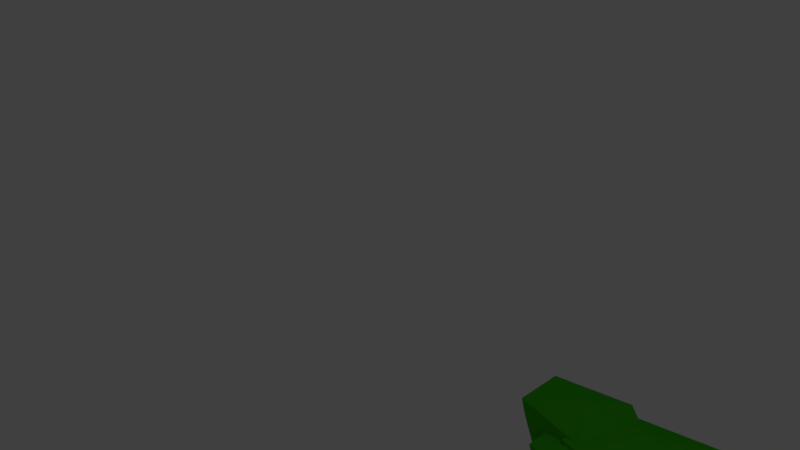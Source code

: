 # Source: Krzak.blend  (saved by Blender 2.79.0; exported with 4.5.12 LTS)
import bpy
from mathutils import Matrix  # noqa: F401  (used for matrix-valued properties, if any)

bpy.ops.wm.read_factory_settings(use_empty=True)
scene = bpy.context.scene
scene.name = 'Scene'

# ---- collections
col_collection_1 = bpy.data.collections.new('Collection 1'); scene.collection.children.link(col_collection_1)

# ---- materials (node trees are filled in below, after node groups)
mat_material_001 = bpy.data.materials.new('Material.001')
mat_material_001.alpha_threshold = 0.0
mat_material_001.use_transparent_shadow = False
mat_material_001.diffuse_color = (0.04001, 0.4189, 0.006963, 1.0)
mat_material_001.roughness = 0.5

# ---- material node trees

# ---- world
world_world = bpy.data.worlds.new('World'); scene.world = world_world
world_world.color = (0.05088, 0.05088, 0.05088)
world_world.use_sun_shadow = False
world_world.sun_shadow_jitter_overblur = 0.0
world_world.cycles.sampling_method = 'MANUAL'

# ---- cameras
cam_camera = bpy.data.cameras.new('Camera')
cam_camera.clip_end = 100.0
cam_camera.lens = 35.0
cam_camera.sensor_width = 32.0
cam_camera.sensor_height = 18.0
cam_camera.ortho_scale = 7.314
cam_camera.dof.focus_distance = 0.0
cam_camera.dof.aperture_fstop = 128.0

# ---- lights
light_lamp = bpy.data.lights.new('Lamp', 'POINT')
light_lamp.transmission_factor = 0.0
light_lamp.cutoff_distance = 30.0
light_lamp.energy = 100.0
light_lamp.shadow_buffer_clip_start = 1.001
light_lamp.shadow_soft_size = 0.1
light_lamp.shadow_maximum_resolution = 0.006
light_lamp.use_absolute_resolution = True

# ---- meshes
me_icosphere_009 = bpy.data.meshes.new('Icosphere.009')
me_icosphere_009.from_pydata([(0.0, 0.0, -1.0), (1.151, -0.5257, -0.4472), (-0.4396, -0.8506, -0.4472), (-1.423, 0.0, -0.4472), (-0.4396, 0.8506, -0.4472), (1.151, 0.5257, -0.4472), (0.4396, -0.8506, 0.4472), (-1.151, -0.5257, 0.4472), (-1.151, 0.5257, 0.4472), (0.4396, 0.8506, 0.4472), (1.423, 0.0, 0.4472), (0.0, 0.0, 0.7468)], [], [(0, 1, 2), (1, 0, 5), (0, 2, 3), (0, 3, 4), (0, 4, 5), (1, 5, 10), (2, 1, 6), (3, 2, 7), (4, 3, 8), (5, 4, 9), (1, 10, 6), (2, 6, 7), (3, 7, 8), (4, 8, 9), (5, 9, 10), (6, 10, 11), (7, 6, 11), (8, 7, 11), (9, 8, 11), (10, 9, 11)])
me_icosphere_009.materials.append(mat_material_001)
me_icosphere_009.use_remesh_preserve_volume = False
me_icosphere_009.use_remesh_preserve_attributes = False
me_icosphere_009.use_mirror_vertex_groups = False
me_icosphere_009.update()
me_icosphere_010 = bpy.data.meshes.new('Icosphere.010')
me_icosphere_010.from_pydata([(0.0, 0.0, -1.0), (1.151, -0.5257, -0.4472), (-0.4396, -0.8506, -0.4472), (-1.423, 0.0, -0.4472), (-0.4396, 0.8506, -0.4472), (1.151, 0.5257, -0.4472), (0.4396, -0.8506, 0.4472), (-1.151, -0.5257, 0.4472), (-1.151, 0.5257, 0.4472), (0.4396, 0.8506, 0.4472), (1.423, 0.0, 0.4472), (0.0, 0.0, 0.7468)], [], [(0, 1, 2), (1, 0, 5), (0, 2, 3), (0, 3, 4), (0, 4, 5), (1, 5, 10), (2, 1, 6), (3, 2, 7), (4, 3, 8), (5, 4, 9), (1, 10, 6), (2, 6, 7), (3, 7, 8), (4, 8, 9), (5, 9, 10), (6, 10, 11), (7, 6, 11), (8, 7, 11), (9, 8, 11), (10, 9, 11)])
me_icosphere_010.materials.append(mat_material_001)
me_icosphere_010.use_remesh_preserve_volume = False
me_icosphere_010.use_remesh_preserve_attributes = False
me_icosphere_010.use_mirror_vertex_groups = False
me_icosphere_010.update()
me_icosphere_011 = bpy.data.meshes.new('Icosphere.011')
me_icosphere_011.from_pydata([(0.0, 0.0, -1.0), (1.151, -0.5257, -0.4472), (-0.4396, -0.8506, -0.4472), (-1.423, 0.0, -0.4472), (-0.4396, 0.8506, -0.4472), (1.151, 0.5257, -0.4472), (0.4396, -0.8506, 0.4472), (-1.151, -0.5257, 0.4472), (-1.151, 0.5257, 0.4472), (0.4396, 0.8506, 0.4472), (1.423, 0.0, 0.4472), (0.0, 0.0, 0.7468)], [], [(0, 1, 2), (1, 0, 5), (0, 2, 3), (0, 3, 4), (0, 4, 5), (1, 5, 10), (2, 1, 6), (3, 2, 7), (4, 3, 8), (5, 4, 9), (1, 10, 6), (2, 6, 7), (3, 7, 8), (4, 8, 9), (5, 9, 10), (6, 10, 11), (7, 6, 11), (8, 7, 11), (9, 8, 11), (10, 9, 11)])
me_icosphere_011.materials.append(mat_material_001)
me_icosphere_011.use_remesh_preserve_volume = False
me_icosphere_011.use_remesh_preserve_attributes = False
me_icosphere_011.use_mirror_vertex_groups = False
me_icosphere_011.update()
me_icosphere_012 = bpy.data.meshes.new('Icosphere.012')
me_icosphere_012.from_pydata([(0.0, 0.0, -1.0), (1.151, -0.5257, -0.4472), (-0.4396, -0.8506, -0.4472), (-1.423, 0.0, -0.4472), (-0.4396, 0.8506, -0.4472), (1.151, 0.5257, -0.4472), (0.4396, -0.8506, 0.4472), (-1.151, -0.5257, 0.4472), (-1.151, 0.5257, 0.4472), (0.4396, 0.8506, 0.4472), (1.423, 0.0, 0.4472), (0.0, 0.0, 0.7468)], [], [(0, 1, 2), (1, 0, 5), (0, 2, 3), (0, 3, 4), (0, 4, 5), (1, 5, 10), (2, 1, 6), (3, 2, 7), (4, 3, 8), (5, 4, 9), (1, 10, 6), (2, 6, 7), (3, 7, 8), (4, 8, 9), (5, 9, 10), (6, 10, 11), (7, 6, 11), (8, 7, 11), (9, 8, 11), (10, 9, 11)])
me_icosphere_012.materials.append(mat_material_001)
me_icosphere_012.use_remesh_preserve_volume = False
me_icosphere_012.use_remesh_preserve_attributes = False
me_icosphere_012.use_mirror_vertex_groups = False
me_icosphere_012.update()
me_icosphere_013 = bpy.data.meshes.new('Icosphere.013')
me_icosphere_013.from_pydata([(0.0, 0.0, -1.0), (1.151, -0.5257, -0.4472), (-0.4396, -0.8506, -0.4472), (-1.423, 0.0, -0.4472), (-0.4396, 0.8506, -0.4472), (1.151, 0.5257, -0.4472), (0.4396, -0.8506, 0.4472), (-1.151, -0.5257, 0.4472), (-1.151, 0.5257, 0.4472), (0.4396, 0.8506, 0.4472), (1.423, 0.0, 0.4472), (0.0, 0.0, 0.7468)], [], [(0, 1, 2), (1, 0, 5), (0, 2, 3), (0, 3, 4), (0, 4, 5), (1, 5, 10), (2, 1, 6), (3, 2, 7), (4, 3, 8), (5, 4, 9), (1, 10, 6), (2, 6, 7), (3, 7, 8), (4, 8, 9), (5, 9, 10), (6, 10, 11), (7, 6, 11), (8, 7, 11), (9, 8, 11), (10, 9, 11)])
me_icosphere_013.materials.append(mat_material_001)
me_icosphere_013.use_remesh_preserve_volume = False
me_icosphere_013.use_remesh_preserve_attributes = False
me_icosphere_013.use_mirror_vertex_groups = False
me_icosphere_013.update()

# ---- objects
ob_icosphere = bpy.data.objects.new('Icosphere', me_icosphere_009)
ob_lamp = bpy.data.objects.new('Lamp', light_lamp)
ob_camera = bpy.data.objects.new('Camera', cam_camera)
ob_icosphere_001 = bpy.data.objects.new('Icosphere.001', me_icosphere_010)
ob_icosphere_002 = bpy.data.objects.new('Icosphere.002', me_icosphere_011)
ob_icosphere_003 = bpy.data.objects.new('Icosphere.003', me_icosphere_012)
ob_icosphere_004 = bpy.data.objects.new('Icosphere.004', me_icosphere_013)

# ---- transforms, parenting, visibility, modifiers, constraints
ob_icosphere.location = (3.326, 2.051, -3.033)
ob_icosphere.lineart.crease_threshold = 0.0
ob_lamp.location = (4.076, 1.005, 5.904)
ob_lamp.rotation_euler = (0.6503, 0.05522, 1.866)
ob_lamp.lock_rotations_4d = False
ob_lamp.empty_display_type = 'ARROWS'
ob_lamp.color = (0.0, 0.0, 0.0, 0.0)
ob_lamp.lineart.crease_threshold = 0.0
ob_camera.location = (7.481, -6.508, 5.344)
ob_camera.rotation_euler = (1.109, 0.0, 0.8149)
ob_camera.lock_rotations_4d = False
ob_camera.empty_display_type = 'ARROWS'
ob_camera.color = (0.0, 0.0, 0.0, 0.0)
ob_camera.display_type = 'WIRE'
ob_camera.lineart.crease_threshold = 0.0
ob_icosphere_001.location = (2.25, 1.488, -2.916)
ob_icosphere_001.scale = (0.3785, 0.3785, 0.3785)
ob_icosphere_001.lineart.crease_threshold = 0.0
ob_icosphere_002.location = (3.392, 0.9968, -3.051)
ob_icosphere_002.scale = (0.6092, 0.6092, 0.6092)
ob_icosphere_002.lineart.crease_threshold = 0.0
ob_icosphere_003.location = (2.106, 2.187, -2.882)
ob_icosphere_003.scale = (0.7466, 0.7466, 0.7466)
ob_icosphere_003.lineart.crease_threshold = 0.0
ob_icosphere_004.location = (4.674, 1.974, -2.851)
ob_icosphere_004.scale = (0.6092, 0.6092, 0.6092)
ob_icosphere_004.lineart.crease_threshold = 0.0

# ---- collection membership
col_collection_1.objects.link(ob_icosphere)
col_collection_1.objects.link(ob_lamp)
col_collection_1.objects.link(ob_camera)
col_collection_1.objects.link(ob_icosphere_001)
col_collection_1.objects.link(ob_icosphere_002)
col_collection_1.objects.link(ob_icosphere_003)
col_collection_1.objects.link(ob_icosphere_004)

# ---- scene / render settings (as saved in the file)
scene.camera = ob_camera
scene.frame_start = 1; scene.frame_end = 250; scene.frame_set(1)
scene.render.engine = 'BLENDER_EEVEE_NEXT'
scene.render.resolution_percentage = 50
scene.render.dither_intensity = 0.0
scene.cycles.use_denoising = False
scene.cycles.samples = 128
scene.cycles.sampling_pattern = 'TABULATED_SOBOL'
scene.cycles.use_adaptive_sampling = False
scene.cycles.use_light_tree = False
scene.cycles.blur_glossy = 0.0
scene.cycles.sample_clamp_indirect = 0.0
scene.view_settings.view_transform = 'Standard'
bpy.context.view_layer.update()
